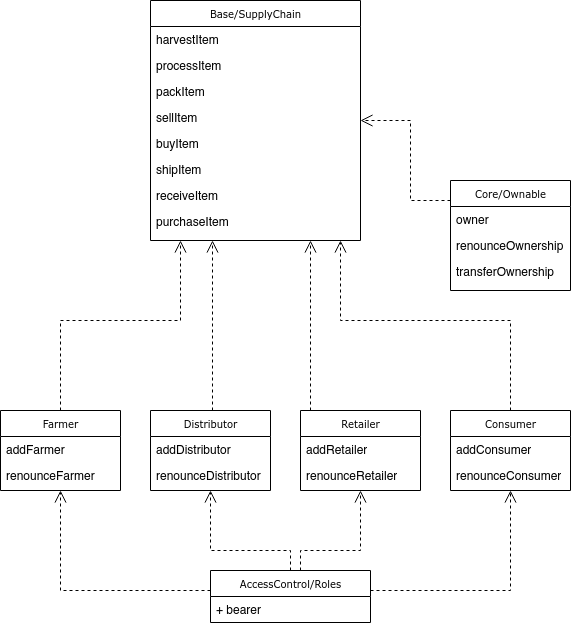

The diagram above was exported from draw.io. Its source (the exported page's mxGraphModel, read from the mxfile embedded in the PNG):
<mxGraphModel dx="1632" dy="1896" grid="1" gridSize="10" guides="1" tooltips="1" connect="1" arrows="1" fold="1" page="1" pageScale="1" pageWidth="850" pageHeight="1100" background="#ffffff" math="0" shadow="0">
  <root>
    <mxCell id="0" />
    <mxCell id="1" parent="0" />
    <mxCell id="17acba5748e5396b-20" value="Farmer" style="swimlane;html=1;fontStyle=0;childLayout=stackLayout;horizontal=1;startSize=26;fillColor=none;horizontalStack=0;resizeParent=1;resizeLast=0;collapsible=1;marginBottom=0;swimlaneFillColor=#ffffff;rounded=0;shadow=0;comic=0;labelBackgroundColor=none;strokeWidth=1;fontFamily=Verdana;fontSize=10;align=center;" parent="1" vertex="1">
      <mxGeometry x="-240" y="120" width="120" height="80" as="geometry" />
    </mxCell>
    <mxCell id="17acba5748e5396b-21" value="addFarmer" style="text;html=1;strokeColor=none;fillColor=none;align=left;verticalAlign=top;spacingLeft=4;spacingRight=4;whiteSpace=wrap;overflow=hidden;rotatable=0;points=[[0,0.5],[1,0.5]];portConstraint=eastwest;" parent="17acba5748e5396b-20" vertex="1">
      <mxGeometry y="26" width="120" height="26" as="geometry" />
    </mxCell>
    <mxCell id="17acba5748e5396b-26" value="renounceFarmer" style="text;html=1;strokeColor=none;fillColor=none;align=left;verticalAlign=top;spacingLeft=4;spacingRight=4;whiteSpace=wrap;overflow=hidden;rotatable=0;points=[[0,0.5],[1,0.5]];portConstraint=eastwest;" parent="17acba5748e5396b-20" vertex="1">
      <mxGeometry y="52" width="120" height="26" as="geometry" />
    </mxCell>
    <mxCell id="5d2195bd80daf111-26" style="edgeStyle=orthogonalEdgeStyle;rounded=0;html=1;dashed=1;labelBackgroundColor=none;startFill=0;endArrow=open;endFill=0;endSize=10;fontFamily=Verdana;fontSize=10;" parent="1" source="5ARG0aFfuuRFLdE7eWB2-1" target="17acba5748e5396b-20" edge="1">
      <mxGeometry relative="1" as="geometry">
        <Array as="points">
          <mxPoint x="40" y="300" />
          <mxPoint x="-180" y="300" />
        </Array>
        <mxPoint x="180" y="30" as="sourcePoint" />
        <mxPoint x="135" y="30" as="targetPoint" />
      </mxGeometry>
    </mxCell>
    <mxCell id="5ARG0aFfuuRFLdE7eWB2-1" value="AccessControl/Roles" style="swimlane;html=1;fontStyle=0;childLayout=stackLayout;horizontal=1;startSize=26;fillColor=none;horizontalStack=0;resizeParent=1;resizeLast=0;collapsible=1;marginBottom=0;swimlaneFillColor=#ffffff;rounded=0;shadow=0;comic=0;labelBackgroundColor=none;strokeWidth=1;fontFamily=Verdana;fontSize=10;align=center;" parent="1" vertex="1">
      <mxGeometry x="-30" y="280" width="160" height="52" as="geometry" />
    </mxCell>
    <mxCell id="5ARG0aFfuuRFLdE7eWB2-2" value="+ bearer" style="text;html=1;strokeColor=none;fillColor=none;align=left;verticalAlign=top;spacingLeft=4;spacingRight=4;whiteSpace=wrap;overflow=hidden;rotatable=0;points=[[0,0.5],[1,0.5]];portConstraint=eastwest;" parent="5ARG0aFfuuRFLdE7eWB2-1" vertex="1">
      <mxGeometry y="26" width="160" height="26" as="geometry" />
    </mxCell>
    <mxCell id="5ARG0aFfuuRFLdE7eWB2-4" value="Distributor" style="swimlane;html=1;fontStyle=0;childLayout=stackLayout;horizontal=1;startSize=26;fillColor=none;horizontalStack=0;resizeParent=1;resizeLast=0;collapsible=1;marginBottom=0;swimlaneFillColor=#ffffff;rounded=0;shadow=0;comic=0;labelBackgroundColor=none;strokeWidth=1;fontFamily=Verdana;fontSize=10;align=center;" parent="1" vertex="1">
      <mxGeometry x="-90" y="120" width="120" height="80" as="geometry" />
    </mxCell>
    <mxCell id="5ARG0aFfuuRFLdE7eWB2-5" value="addDistributor" style="text;html=1;strokeColor=none;fillColor=none;align=left;verticalAlign=top;spacingLeft=4;spacingRight=4;whiteSpace=wrap;overflow=hidden;rotatable=0;points=[[0,0.5],[1,0.5]];portConstraint=eastwest;" parent="5ARG0aFfuuRFLdE7eWB2-4" vertex="1">
      <mxGeometry y="26" width="120" height="26" as="geometry" />
    </mxCell>
    <mxCell id="5ARG0aFfuuRFLdE7eWB2-6" value="renounceDistributor" style="text;html=1;strokeColor=none;fillColor=none;align=left;verticalAlign=top;spacingLeft=4;spacingRight=4;whiteSpace=wrap;overflow=hidden;rotatable=0;points=[[0,0.5],[1,0.5]];portConstraint=eastwest;" parent="5ARG0aFfuuRFLdE7eWB2-4" vertex="1">
      <mxGeometry y="52" width="120" height="26" as="geometry" />
    </mxCell>
    <mxCell id="5ARG0aFfuuRFLdE7eWB2-7" value="Retailer" style="swimlane;html=1;fontStyle=0;childLayout=stackLayout;horizontal=1;startSize=26;fillColor=none;horizontalStack=0;resizeParent=1;resizeLast=0;collapsible=1;marginBottom=0;swimlaneFillColor=#ffffff;rounded=0;shadow=0;comic=0;labelBackgroundColor=none;strokeWidth=1;fontFamily=Verdana;fontSize=10;align=center;" parent="1" vertex="1">
      <mxGeometry x="60" y="120" width="120" height="80" as="geometry" />
    </mxCell>
    <mxCell id="5ARG0aFfuuRFLdE7eWB2-8" value="addRetailer" style="text;html=1;strokeColor=none;fillColor=none;align=left;verticalAlign=top;spacingLeft=4;spacingRight=4;whiteSpace=wrap;overflow=hidden;rotatable=0;points=[[0,0.5],[1,0.5]];portConstraint=eastwest;" parent="5ARG0aFfuuRFLdE7eWB2-7" vertex="1">
      <mxGeometry y="26" width="120" height="26" as="geometry" />
    </mxCell>
    <mxCell id="5ARG0aFfuuRFLdE7eWB2-9" value="renounceRetailer" style="text;html=1;strokeColor=none;fillColor=none;align=left;verticalAlign=top;spacingLeft=4;spacingRight=4;whiteSpace=wrap;overflow=hidden;rotatable=0;points=[[0,0.5],[1,0.5]];portConstraint=eastwest;" parent="5ARG0aFfuuRFLdE7eWB2-7" vertex="1">
      <mxGeometry y="52" width="120" height="26" as="geometry" />
    </mxCell>
    <mxCell id="5ARG0aFfuuRFLdE7eWB2-10" value="Consumer" style="swimlane;html=1;fontStyle=0;childLayout=stackLayout;horizontal=1;startSize=26;fillColor=none;horizontalStack=0;resizeParent=1;resizeLast=0;collapsible=1;marginBottom=0;swimlaneFillColor=#ffffff;rounded=0;shadow=0;comic=0;labelBackgroundColor=none;strokeWidth=1;fontFamily=Verdana;fontSize=10;align=center;" parent="1" vertex="1">
      <mxGeometry x="210" y="120" width="120" height="80" as="geometry" />
    </mxCell>
    <mxCell id="5ARG0aFfuuRFLdE7eWB2-11" value="addConsumer" style="text;html=1;strokeColor=none;fillColor=none;align=left;verticalAlign=top;spacingLeft=4;spacingRight=4;whiteSpace=wrap;overflow=hidden;rotatable=0;points=[[0,0.5],[1,0.5]];portConstraint=eastwest;" parent="5ARG0aFfuuRFLdE7eWB2-10" vertex="1">
      <mxGeometry y="26" width="120" height="26" as="geometry" />
    </mxCell>
    <mxCell id="5ARG0aFfuuRFLdE7eWB2-12" value="renounceConsumer" style="text;html=1;strokeColor=none;fillColor=none;align=left;verticalAlign=top;spacingLeft=4;spacingRight=4;whiteSpace=wrap;overflow=hidden;rotatable=0;points=[[0,0.5],[1,0.5]];portConstraint=eastwest;" parent="5ARG0aFfuuRFLdE7eWB2-10" vertex="1">
      <mxGeometry y="52" width="120" height="26" as="geometry" />
    </mxCell>
    <mxCell id="5ARG0aFfuuRFLdE7eWB2-13" style="edgeStyle=orthogonalEdgeStyle;rounded=0;html=1;dashed=1;labelBackgroundColor=none;startFill=0;endArrow=open;endFill=0;endSize=10;fontFamily=Verdana;fontSize=10;" parent="1" source="5ARG0aFfuuRFLdE7eWB2-1" target="5ARG0aFfuuRFLdE7eWB2-4" edge="1">
      <mxGeometry relative="1" as="geometry">
        <Array as="points">
          <mxPoint x="50" y="260" />
          <mxPoint x="-30" y="260" />
        </Array>
        <mxPoint x="50" y="32" as="sourcePoint" />
        <mxPoint x="-170" y="130" as="targetPoint" />
      </mxGeometry>
    </mxCell>
    <mxCell id="5ARG0aFfuuRFLdE7eWB2-14" style="edgeStyle=orthogonalEdgeStyle;rounded=0;html=1;dashed=1;labelBackgroundColor=none;startFill=0;endArrow=open;endFill=0;endSize=10;fontFamily=Verdana;fontSize=10;" parent="1" source="5ARG0aFfuuRFLdE7eWB2-1" target="5ARG0aFfuuRFLdE7eWB2-7" edge="1">
      <mxGeometry relative="1" as="geometry">
        <Array as="points">
          <mxPoint x="60" y="260" />
          <mxPoint x="120" y="260" />
        </Array>
        <mxPoint x="60" y="32" as="sourcePoint" />
        <mxPoint x="-20" y="130" as="targetPoint" />
      </mxGeometry>
    </mxCell>
    <mxCell id="5ARG0aFfuuRFLdE7eWB2-15" style="edgeStyle=orthogonalEdgeStyle;rounded=0;html=1;dashed=1;labelBackgroundColor=none;startFill=0;endArrow=open;endFill=0;endSize=10;fontFamily=Verdana;fontSize=10;" parent="1" source="5ARG0aFfuuRFLdE7eWB2-1" target="5ARG0aFfuuRFLdE7eWB2-10" edge="1">
      <mxGeometry relative="1" as="geometry">
        <Array as="points">
          <mxPoint x="70" y="300" />
          <mxPoint x="270" y="300" />
        </Array>
        <mxPoint x="70" y="32" as="sourcePoint" />
        <mxPoint x="130" y="130" as="targetPoint" />
      </mxGeometry>
    </mxCell>
    <mxCell id="5ARG0aFfuuRFLdE7eWB2-16" value="Base/SupplyChain" style="swimlane;html=1;fontStyle=0;childLayout=stackLayout;horizontal=1;startSize=26;fillColor=none;horizontalStack=0;resizeParent=1;resizeLast=0;collapsible=1;marginBottom=0;swimlaneFillColor=#ffffff;rounded=0;shadow=0;comic=0;labelBackgroundColor=none;strokeWidth=1;fontFamily=Verdana;fontSize=10;align=center;" parent="1" vertex="1">
      <mxGeometry x="-90" y="-290" width="210" height="240" as="geometry" />
    </mxCell>
    <mxCell id="5ARG0aFfuuRFLdE7eWB2-17" value="harvestItem" style="text;html=1;strokeColor=none;fillColor=none;align=left;verticalAlign=top;spacingLeft=4;spacingRight=4;whiteSpace=wrap;overflow=hidden;rotatable=0;points=[[0,0.5],[1,0.5]];portConstraint=eastwest;" parent="5ARG0aFfuuRFLdE7eWB2-16" vertex="1">
      <mxGeometry y="26" width="210" height="26" as="geometry" />
    </mxCell>
    <mxCell id="5ARG0aFfuuRFLdE7eWB2-18" value="&lt;div&gt;processItem&lt;/div&gt;" style="text;html=1;strokeColor=none;fillColor=none;align=left;verticalAlign=top;spacingLeft=4;spacingRight=4;whiteSpace=wrap;overflow=hidden;rotatable=0;points=[[0,0.5],[1,0.5]];portConstraint=eastwest;" parent="5ARG0aFfuuRFLdE7eWB2-16" vertex="1">
      <mxGeometry y="52" width="210" height="26" as="geometry" />
    </mxCell>
    <mxCell id="5ARG0aFfuuRFLdE7eWB2-19" value="&lt;div&gt;packItem&lt;/div&gt;" style="text;html=1;strokeColor=none;fillColor=none;align=left;verticalAlign=top;spacingLeft=4;spacingRight=4;whiteSpace=wrap;overflow=hidden;rotatable=0;points=[[0,0.5],[1,0.5]];portConstraint=eastwest;" parent="5ARG0aFfuuRFLdE7eWB2-16" vertex="1">
      <mxGeometry y="78" width="210" height="26" as="geometry" />
    </mxCell>
    <mxCell id="5ARG0aFfuuRFLdE7eWB2-20" value="&lt;div&gt;sellItem&lt;/div&gt;" style="text;html=1;strokeColor=none;fillColor=none;align=left;verticalAlign=top;spacingLeft=4;spacingRight=4;whiteSpace=wrap;overflow=hidden;rotatable=0;points=[[0,0.5],[1,0.5]];portConstraint=eastwest;" parent="5ARG0aFfuuRFLdE7eWB2-16" vertex="1">
      <mxGeometry y="104" width="210" height="26" as="geometry" />
    </mxCell>
    <mxCell id="5ARG0aFfuuRFLdE7eWB2-21" value="&lt;div&gt;buyItem&lt;/div&gt;" style="text;html=1;strokeColor=none;fillColor=none;align=left;verticalAlign=top;spacingLeft=4;spacingRight=4;whiteSpace=wrap;overflow=hidden;rotatable=0;points=[[0,0.5],[1,0.5]];portConstraint=eastwest;" parent="5ARG0aFfuuRFLdE7eWB2-16" vertex="1">
      <mxGeometry y="130" width="210" height="26" as="geometry" />
    </mxCell>
    <mxCell id="5ARG0aFfuuRFLdE7eWB2-22" value="&lt;div&gt;shipItem&lt;/div&gt;" style="text;html=1;strokeColor=none;fillColor=none;align=left;verticalAlign=top;spacingLeft=4;spacingRight=4;whiteSpace=wrap;overflow=hidden;rotatable=0;points=[[0,0.5],[1,0.5]];portConstraint=eastwest;" parent="5ARG0aFfuuRFLdE7eWB2-16" vertex="1">
      <mxGeometry y="156" width="210" height="26" as="geometry" />
    </mxCell>
    <mxCell id="5ARG0aFfuuRFLdE7eWB2-23" value="&lt;div&gt;receiveItem&lt;/div&gt;" style="text;html=1;strokeColor=none;fillColor=none;align=left;verticalAlign=top;spacingLeft=4;spacingRight=4;whiteSpace=wrap;overflow=hidden;rotatable=0;points=[[0,0.5],[1,0.5]];portConstraint=eastwest;" parent="5ARG0aFfuuRFLdE7eWB2-16" vertex="1">
      <mxGeometry y="182" width="210" height="26" as="geometry" />
    </mxCell>
    <mxCell id="5ARG0aFfuuRFLdE7eWB2-24" value="purchaseItem" style="text;html=1;strokeColor=none;fillColor=none;align=left;verticalAlign=top;spacingLeft=4;spacingRight=4;whiteSpace=wrap;overflow=hidden;rotatable=0;points=[[0,0.5],[1,0.5]];portConstraint=eastwest;" parent="5ARG0aFfuuRFLdE7eWB2-16" vertex="1">
      <mxGeometry y="208" width="210" height="26" as="geometry" />
    </mxCell>
    <mxCell id="5ARG0aFfuuRFLdE7eWB2-25" value="Core/Ownable" style="swimlane;html=1;fontStyle=0;childLayout=stackLayout;horizontal=1;startSize=26;fillColor=none;horizontalStack=0;resizeParent=1;resizeLast=0;collapsible=1;marginBottom=0;swimlaneFillColor=#ffffff;rounded=0;shadow=0;comic=0;labelBackgroundColor=none;strokeWidth=1;fontFamily=Verdana;fontSize=10;align=center;" parent="1" vertex="1">
      <mxGeometry x="210" y="-110" width="120" height="110" as="geometry" />
    </mxCell>
    <mxCell id="5ARG0aFfuuRFLdE7eWB2-26" value="owner" style="text;html=1;strokeColor=none;fillColor=none;align=left;verticalAlign=top;spacingLeft=4;spacingRight=4;whiteSpace=wrap;overflow=hidden;rotatable=0;points=[[0,0.5],[1,0.5]];portConstraint=eastwest;" parent="5ARG0aFfuuRFLdE7eWB2-25" vertex="1">
      <mxGeometry y="26" width="120" height="26" as="geometry" />
    </mxCell>
    <mxCell id="5ARG0aFfuuRFLdE7eWB2-27" value="renounceOwnership" style="text;html=1;strokeColor=none;fillColor=none;align=left;verticalAlign=top;spacingLeft=4;spacingRight=4;whiteSpace=wrap;overflow=hidden;rotatable=0;points=[[0,0.5],[1,0.5]];portConstraint=eastwest;" parent="5ARG0aFfuuRFLdE7eWB2-25" vertex="1">
      <mxGeometry y="52" width="120" height="26" as="geometry" />
    </mxCell>
    <mxCell id="5ARG0aFfuuRFLdE7eWB2-28" value="transferOwnership" style="text;html=1;strokeColor=none;fillColor=none;align=left;verticalAlign=top;spacingLeft=4;spacingRight=4;whiteSpace=wrap;overflow=hidden;rotatable=0;points=[[0,0.5],[1,0.5]];portConstraint=eastwest;" parent="5ARG0aFfuuRFLdE7eWB2-25" vertex="1">
      <mxGeometry y="78" width="120" height="26" as="geometry" />
    </mxCell>
    <mxCell id="GixhW0cS1P96KWO9JM9V-2" style="edgeStyle=orthogonalEdgeStyle;rounded=0;html=1;dashed=1;labelBackgroundColor=none;startFill=0;endArrow=open;endFill=0;endSize=10;fontFamily=Verdana;fontSize=10;" edge="1" parent="1" source="17acba5748e5396b-20" target="5ARG0aFfuuRFLdE7eWB2-16">
      <mxGeometry relative="1" as="geometry">
        <Array as="points">
          <mxPoint x="-180" y="30" />
          <mxPoint x="-60" y="30" />
        </Array>
        <mxPoint x="60" y="370" as="sourcePoint" />
        <mxPoint x="-60" y="-10" as="targetPoint" />
      </mxGeometry>
    </mxCell>
    <mxCell id="GixhW0cS1P96KWO9JM9V-3" style="edgeStyle=orthogonalEdgeStyle;rounded=0;html=1;dashed=1;labelBackgroundColor=none;startFill=0;endArrow=open;endFill=0;endSize=10;fontFamily=Verdana;fontSize=10;" edge="1" parent="1">
      <mxGeometry relative="1" as="geometry">
        <Array as="points">
          <mxPoint x="-28" y="90" />
          <mxPoint x="-28" y="90" />
        </Array>
        <mxPoint x="-28" y="120" as="sourcePoint" />
        <mxPoint x="-28" y="-50" as="targetPoint" />
      </mxGeometry>
    </mxCell>
    <mxCell id="GixhW0cS1P96KWO9JM9V-4" style="edgeStyle=orthogonalEdgeStyle;rounded=0;html=1;dashed=1;labelBackgroundColor=none;startFill=0;endArrow=open;endFill=0;endSize=10;fontFamily=Verdana;fontSize=10;" edge="1" parent="1">
      <mxGeometry relative="1" as="geometry">
        <Array as="points">
          <mxPoint x="70" y="90" />
          <mxPoint x="70" y="90" />
        </Array>
        <mxPoint x="70" y="120" as="sourcePoint" />
        <mxPoint x="70" y="-50" as="targetPoint" />
      </mxGeometry>
    </mxCell>
    <mxCell id="GixhW0cS1P96KWO9JM9V-5" style="edgeStyle=orthogonalEdgeStyle;rounded=0;html=1;dashed=1;labelBackgroundColor=none;startFill=0;endArrow=open;endFill=0;endSize=10;fontFamily=Verdana;fontSize=10;" edge="1" parent="1" source="5ARG0aFfuuRFLdE7eWB2-10" target="5ARG0aFfuuRFLdE7eWB2-16">
      <mxGeometry relative="1" as="geometry">
        <Array as="points">
          <mxPoint x="270" y="30" />
          <mxPoint x="100" y="30" />
        </Array>
        <mxPoint x="80" y="130" as="sourcePoint" />
        <mxPoint x="80" y="-40" as="targetPoint" />
      </mxGeometry>
    </mxCell>
    <mxCell id="GixhW0cS1P96KWO9JM9V-6" style="edgeStyle=orthogonalEdgeStyle;rounded=0;html=1;dashed=1;labelBackgroundColor=none;startFill=0;endArrow=open;endFill=0;endSize=10;fontFamily=Verdana;fontSize=10;" edge="1" parent="1" source="5ARG0aFfuuRFLdE7eWB2-25" target="5ARG0aFfuuRFLdE7eWB2-16">
      <mxGeometry relative="1" as="geometry">
        <Array as="points">
          <mxPoint x="170" y="-90" />
          <mxPoint x="170" y="-170" />
        </Array>
        <mxPoint x="170" y="-60" as="sourcePoint" />
        <mxPoint x="170" y="-230" as="targetPoint" />
      </mxGeometry>
    </mxCell>
  </root>
</mxGraphModel>